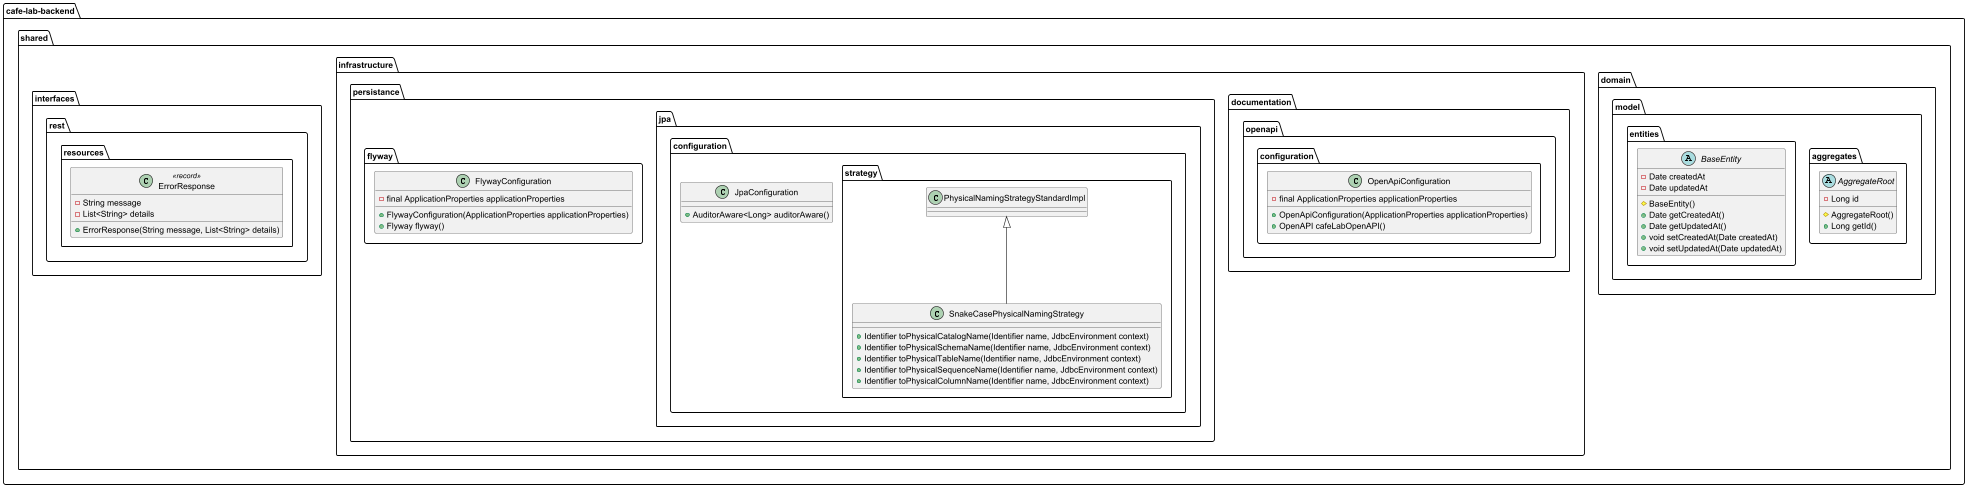

The diagram above was rendered by PlantUML. Its source (embedded in the PNG):
@startuml
package cafe-lab-backend as cafe_lab_backend  {
    package shared {
        package domain {
                package model{
                    package aggregates{
                        abstract class AggregateRoot {
                            - Long id
                            # AggregateRoot()
                            + Long getId()
                        }
                    }
                    package entities{
                        abstract class BaseEntity {
                            - Date createdAt
                            - Date updatedAt
                            # BaseEntity()
                            + Date getCreatedAt()
                            + Date getUpdatedAt()
                            + void setCreatedAt(Date createdAt)
                            + void setUpdatedAt(Date updatedAt)
                        }
                    }
                }
            }
            package infrastructure {
                package documentation{
                    package openapi{
                        package configuration{
                            class OpenApiConfiguration {
                                - final ApplicationProperties applicationProperties
                                + OpenApiConfiguration(ApplicationProperties applicationProperties)
                                + OpenAPI cafeLabOpenAPI()
                            }
                        }
                    }
                }
                package persistance{
                    package flyway{
                        class FlywayConfiguration {
                            - final ApplicationProperties applicationProperties
                            + FlywayConfiguration(ApplicationProperties applicationProperties)
                            + Flyway flyway()
                        }
                    }
                    package jpa{
                        package configuration {
                            class JpaConfiguration {
                                + AuditorAware<Long> auditorAware()
                            }
                            package strategy{
                                class SnakeCasePhysicalNamingStrategy extends PhysicalNamingStrategyStandardImpl {
                                    + Identifier toPhysicalCatalogName(Identifier name, JdbcEnvironment context)
                                    + Identifier toPhysicalSchemaName(Identifier name, JdbcEnvironment context)
                                    + Identifier toPhysicalTableName(Identifier name, JdbcEnvironment context)
                                    + Identifier toPhysicalSequenceName(Identifier name, JdbcEnvironment context)
                                    + Identifier toPhysicalColumnName(Identifier name, JdbcEnvironment context)
                                }
                            }
                        }
                    }
                }
            }
            package interfaces {
                package rest{
                    package resources{
                        class ErrorResponse <<record>> {
                            - String message
                            - List<String> details
                            + ErrorResponse(String message, List<String> details)
                        }
                    }
                }
            }
        }
}
@enduml